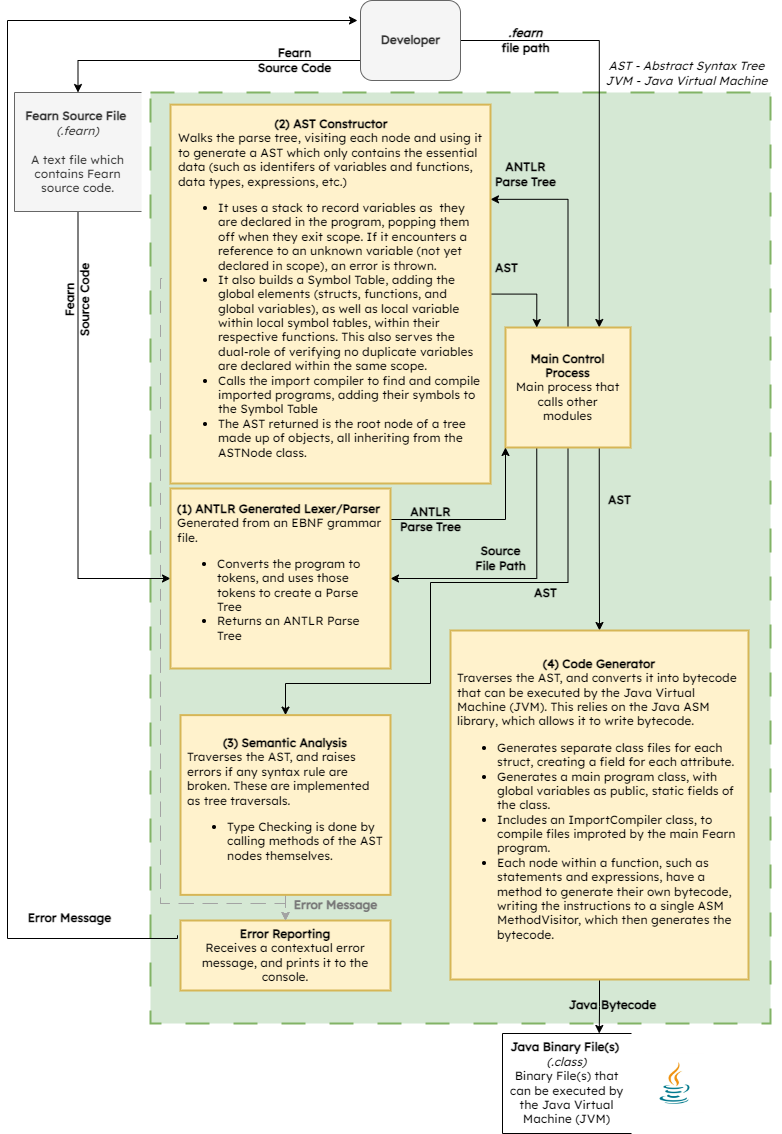

The diagram above was exported from draw.io. Its source (the exported page's mxGraphModel, read from the mxfile embedded in the PNG):
<mxGraphModel dx="1052" dy="552" grid="1" gridSize="10" guides="1" tooltips="1" connect="1" arrows="1" fold="1" page="1" pageScale="1" pageWidth="827" pageHeight="1169" math="0" shadow="0">
  <root>
    <mxCell id="0" />
    <mxCell id="1" parent="0" />
    <mxCell id="FDOePk3CcsMY8r-B2v0D-9" value="" style="html=1;dashed=1;whitespace=wrap;rounded=0;shadow=0;glass=0;sketch=0;arcSize=6;dashPattern=12 12;strokeWidth=2;fillColor=#d5e8d4;strokeColor=#82b366;fontColor=#000;labelBackgroundColor=none;fontFamily=Lexend;fontSource=https%3A%2F%2Ffonts.googleapis.com%2Fcss%3Ffamily%3DLexend;" parent="1" vertex="1">
      <mxGeometry x="150" y="99" width="620" height="931" as="geometry" />
    </mxCell>
    <mxCell id="4" style="edgeStyle=orthogonalEdgeStyle;html=1;exitX=0;exitY=0.75;exitDx=0;exitDy=0;entryX=0.5;entryY=0;entryDx=0;entryDy=0;fontFamily=Lexend;fontColor=#000000;fontSource=https%3A%2F%2Ffonts.googleapis.com%2Fcss%3Ffamily%3DLexend;rounded=0;" parent="1" source="FDOePk3CcsMY8r-B2v0D-2" target="FDOePk3CcsMY8r-B2v0D-3" edge="1">
      <mxGeometry relative="1" as="geometry" />
    </mxCell>
    <mxCell id="7" style="edgeStyle=orthogonalEdgeStyle;html=1;exitX=1;exitY=0.5;exitDx=0;exitDy=0;entryX=0.75;entryY=0;entryDx=0;entryDy=0;fontFamily=Lucida Console;fontColor=#000000;rounded=0;" parent="1" source="FDOePk3CcsMY8r-B2v0D-2" target="FDOePk3CcsMY8r-B2v0D-13" edge="1">
      <mxGeometry relative="1" as="geometry" />
    </mxCell>
    <mxCell id="FDOePk3CcsMY8r-B2v0D-2" value="&lt;b&gt;Developer&lt;/b&gt;" style="html=1;dashed=0;whitespace=wrap;rounded=1;glass=0;shadow=0;fontColor=#333333;labelBackgroundColor=none;fillColor=#f5f5f5;strokeColor=#666666;fontFamily=Lexend;fontSource=https%3A%2F%2Ffonts.googleapis.com%2Fcss%3Ffamily%3DLexend;" parent="1" vertex="1">
      <mxGeometry x="360" y="7" width="100" height="80" as="geometry" />
    </mxCell>
    <mxCell id="2" style="edgeStyle=orthogonalEdgeStyle;html=1;exitX=0.5;exitY=1;exitDx=0;exitDy=0;entryX=0;entryY=0.5;entryDx=0;entryDy=0;fontColor=#000000;fontFamily=Lexend;fontSource=https%3A%2F%2Ffonts.googleapis.com%2Fcss%3Ffamily%3DLexend;rounded=0;" parent="1" source="FDOePk3CcsMY8r-B2v0D-3" target="FDOePk3CcsMY8r-B2v0D-20" edge="1">
      <mxGeometry relative="1" as="geometry" />
    </mxCell>
    <mxCell id="FDOePk3CcsMY8r-B2v0D-3" value="&lt;b&gt;Fearn Source File&amp;nbsp;&lt;br&gt;&lt;/b&gt;&lt;i&gt;(.fearn)&lt;/i&gt;&lt;br&gt;&lt;br&gt;A text file which contains Fearn source code." style="html=1;dashed=0;whitespace=wrap;shape=partialRectangle;right=0;labelBackgroundColor=none;fillColor=#f5f5f5;strokeColor=#666666;fontColor=#333333;fontFamily=Lexend;fontSource=https%3A%2F%2Ffonts.googleapis.com%2Fcss%3Ffamily%3DLexend;whiteSpace=wrap;" parent="1" vertex="1">
      <mxGeometry x="14" y="99" width="127" height="119" as="geometry" />
    </mxCell>
    <mxCell id="FDOePk3CcsMY8r-B2v0D-6" value="&lt;b&gt;Fearn &lt;br&gt;Source Code&lt;/b&gt;" style="text;html=1;align=center;verticalAlign=middle;resizable=0;points=[];autosize=1;strokeColor=none;fillColor=none;fontStyle=0;fontColor=#000000;labelBackgroundColor=none;rotation=0;fontFamily=Lexend;fontSource=https%3A%2F%2Ffonts.googleapis.com%2Fcss%3Ffamily%3DLexend;" parent="1" vertex="1">
      <mxGeometry x="239" y="47" width="110" height="40" as="geometry" />
    </mxCell>
    <mxCell id="FDOePk3CcsMY8r-B2v0D-12" value="&lt;b style=&quot;&quot;&gt;&lt;font style=&quot;&quot; color=&quot;#000000&quot;&gt;&lt;i&gt;.fearn &lt;br&gt;&lt;/i&gt;file path&lt;/font&gt;&lt;/b&gt;" style="text;html=1;align=center;verticalAlign=middle;resizable=0;points=[];autosize=1;strokeColor=none;fillColor=none;fontStyle=0;fontColor=#FCFCFC;labelBackgroundColor=none;fontFamily=Lexend;fontSource=https%3A%2F%2Ffonts.googleapis.com%2Fcss%3Ffamily%3DLexend;" parent="1" vertex="1">
      <mxGeometry x="480" y="27" width="90" height="40" as="geometry" />
    </mxCell>
    <mxCell id="5a9ZOgXw7IuHZyECm6nj-28" style="edgeStyle=orthogonalEdgeStyle;html=1;exitX=0.5;exitY=1;exitDx=0;exitDy=0;entryX=0.5;entryY=0;entryDx=0;entryDy=0;fontFamily=Lucida Console;fontSize=10;fontColor=#000000;rounded=0;" parent="1" source="FDOePk3CcsMY8r-B2v0D-13" target="FDOePk3CcsMY8r-B2v0D-31" edge="1">
      <mxGeometry relative="1" as="geometry">
        <Array as="points">
          <mxPoint x="568" y="589" />
          <mxPoint x="430" y="589" />
          <mxPoint x="430" y="690" />
          <mxPoint x="285" y="690" />
        </Array>
      </mxGeometry>
    </mxCell>
    <mxCell id="5a9ZOgXw7IuHZyECm6nj-31" style="edgeStyle=orthogonalEdgeStyle;html=1;exitX=0.75;exitY=1;exitDx=0;exitDy=0;entryX=0.5;entryY=0;entryDx=0;entryDy=0;fontFamily=Lucida Console;fontSize=10;fontColor=#000000;rounded=0;" parent="1" source="FDOePk3CcsMY8r-B2v0D-13" target="Lwmc1quhXGIKUPtZlWm7-2" edge="1">
      <mxGeometry relative="1" as="geometry" />
    </mxCell>
    <mxCell id="5a9ZOgXw7IuHZyECm6nj-33" style="edgeStyle=orthogonalEdgeStyle;html=1;exitX=0.5;exitY=0;exitDx=0;exitDy=0;entryX=1;entryY=0.25;entryDx=0;entryDy=0;fontFamily=Lucida Console;fontSize=10;fontColor=#000000;rounded=0;" parent="1" source="FDOePk3CcsMY8r-B2v0D-13" target="5a9ZOgXw7IuHZyECm6nj-17" edge="1">
      <mxGeometry relative="1" as="geometry" />
    </mxCell>
    <mxCell id="5a9ZOgXw7IuHZyECm6nj-38" style="edgeStyle=orthogonalEdgeStyle;html=1;exitX=0.25;exitY=1;exitDx=0;exitDy=0;entryX=1;entryY=0.5;entryDx=0;entryDy=0;fontFamily=Lucida Console;fontSize=10;fontColor=#000000;rounded=0;" parent="1" source="FDOePk3CcsMY8r-B2v0D-13" target="FDOePk3CcsMY8r-B2v0D-20" edge="1">
      <mxGeometry relative="1" as="geometry">
        <Array as="points">
          <mxPoint x="536" y="585" />
        </Array>
      </mxGeometry>
    </mxCell>
    <mxCell id="FDOePk3CcsMY8r-B2v0D-13" value="&lt;b&gt;Main Control Process&lt;br&gt;&lt;/b&gt;Main process that calls other modules" style="html=1;dashed=0;whitespace=wrap;rounded=0;shadow=0;glass=0;sketch=0;strokeWidth=2;fillColor=#fff2cc;strokeColor=#d6b656;horizontal=1;whiteSpace=wrap;fontColor=#000;labelBackgroundColor=none;fontFamily=Lexend;fontSource=https%3A%2F%2Ffonts.googleapis.com%2Fcss%3Ffamily%3DLexend;spacing=8;" parent="1" vertex="1">
      <mxGeometry x="505" y="334" width="125" height="120" as="geometry" />
    </mxCell>
    <mxCell id="5a9ZOgXw7IuHZyECm6nj-39" style="edgeStyle=orthogonalEdgeStyle;html=1;exitX=1;exitY=0.25;exitDx=0;exitDy=0;entryX=0;entryY=1;entryDx=0;entryDy=0;fontFamily=Lucida Console;fontSize=10;fontColor=#000000;rounded=0;" parent="1" source="FDOePk3CcsMY8r-B2v0D-20" target="FDOePk3CcsMY8r-B2v0D-13" edge="1">
      <mxGeometry relative="1" as="geometry">
        <Array as="points">
          <mxPoint x="390" y="526" />
          <mxPoint x="505" y="526" />
        </Array>
      </mxGeometry>
    </mxCell>
    <mxCell id="5a9ZOgXw7IuHZyECm6nj-45" style="edgeStyle=orthogonalEdgeStyle;html=1;exitX=0;exitY=0.75;exitDx=0;exitDy=0;entryX=0.5;entryY=0;entryDx=0;entryDy=0;dashed=1;dashPattern=12 12;strokeColor=#A3A3A3;fontFamily=Lucida Console;fontSize=10;fontColor=#000000;rounded=0;" parent="1" source="FDOePk3CcsMY8r-B2v0D-20" target="FDOePk3CcsMY8r-B2v0D-29" edge="1">
      <mxGeometry relative="1" as="geometry">
        <Array as="points">
          <mxPoint x="170" y="616" />
          <mxPoint x="160" y="616" />
          <mxPoint x="160" y="910" />
          <mxPoint x="285" y="910" />
        </Array>
      </mxGeometry>
    </mxCell>
    <mxCell id="FDOePk3CcsMY8r-B2v0D-20" value="&lt;div style=&quot;text-align: left;&quot;&gt;&lt;b style=&quot;background-color: initial;&quot;&gt;(1) ANTLR Generated Lexer/Parser&lt;/b&gt;&lt;/div&gt;&lt;b&gt;&lt;div style=&quot;text-align: left;&quot;&gt;&lt;span style=&quot;background-color: initial; font-weight: normal;&quot;&gt;Generated from an EBNF grammar file.&lt;/span&gt;&lt;/div&gt;&lt;div style=&quot;text-align: left;&quot;&gt;&lt;ul&gt;&lt;li&gt;&lt;span style=&quot;background-color: initial; font-weight: normal;&quot;&gt;Converts the program to tokens, and uses those tokens to create a Parse Tree&lt;/span&gt;&lt;/li&gt;&lt;li&gt;&lt;span style=&quot;background-color: initial; font-weight: normal;&quot;&gt;Returns an ANTLR Parse Tree&lt;/span&gt;&lt;/li&gt;&lt;/ul&gt;&lt;/div&gt;&lt;/b&gt;" style="html=1;dashed=0;whitespace=wrap;rounded=0;shadow=0;glass=0;strokeWidth=2;fillColor=#fff2cc;strokeColor=#d6b656;whiteSpace=wrap;fontColor=#000;labelBackgroundColor=none;fontFamily=Lexend;fontSource=https%3A%2F%2Ffonts.googleapis.com%2Fcss%3Ffamily%3DLexend;labelPadding=10;spacing=8;" parent="1" vertex="1">
      <mxGeometry x="170" y="495" width="220" height="180" as="geometry" />
    </mxCell>
    <mxCell id="FDOePk3CcsMY8r-B2v0D-22" value="&lt;b&gt;&lt;font&gt;Fearn &lt;br&gt;Source Code&lt;/font&gt;&lt;/b&gt;" style="text;html=1;align=center;verticalAlign=middle;resizable=0;points=[];autosize=1;strokeColor=none;fillColor=none;fontStyle=0;fontColor=#000;labelBackgroundColor=none;fontFamily=Lexend;fontSource=https%3A%2F%2Ffonts.googleapis.com%2Fcss%3Ffamily%3DLexend;rotation=-90;" parent="1" vertex="1">
      <mxGeometry x="22" y="287" width="110" height="40" as="geometry" />
    </mxCell>
    <mxCell id="FDOePk3CcsMY8r-B2v0D-27" value="&lt;b style=&quot;&quot;&gt;Source&lt;br&gt;File Path&lt;/b&gt;" style="text;html=1;align=center;verticalAlign=middle;resizable=0;points=[];autosize=1;strokeColor=none;fillColor=none;fontStyle=0;fontColor=#000;labelBackgroundColor=none;fontFamily=Lexend;fontSource=https%3A%2F%2Ffonts.googleapis.com%2Fcss%3Ffamily%3DLexend;" parent="1" vertex="1">
      <mxGeometry x="465" y="545" width="70" height="40" as="geometry" />
    </mxCell>
    <mxCell id="15" style="edgeStyle=orthogonalEdgeStyle;html=1;exitX=0;exitY=0.5;exitDx=0;exitDy=0;entryX=0;entryY=0.25;entryDx=0;entryDy=0;fontFamily=Lucida Console;fontColor=#000000;startArrow=none;rounded=0;" parent="1" edge="1">
      <mxGeometry relative="1" as="geometry">
        <mxPoint x="177" y="941.75" as="sourcePoint" />
        <mxPoint x="357" y="27" as="targetPoint" />
        <Array as="points">
          <mxPoint x="7" y="945" />
          <mxPoint x="7" y="27" />
        </Array>
      </mxGeometry>
    </mxCell>
    <mxCell id="FDOePk3CcsMY8r-B2v0D-29" value="&lt;b&gt;Error Reporting&lt;/b&gt;&lt;br&gt;Receives a contextual error message, and prints it to the console." style="html=1;dashed=0;whitespace=wrap;rounded=0;shadow=0;glass=0;sketch=0;strokeWidth=2;fillColor=#fff2cc;strokeColor=#d6b656;whiteSpace=wrap;fontColor=#000;labelBackgroundColor=none;fontFamily=Lexend;fontSource=https%3A%2F%2Ffonts.googleapis.com%2Fcss%3Ffamily%3DLexend;" parent="1" vertex="1">
      <mxGeometry x="180" y="927" width="210" height="70" as="geometry" />
    </mxCell>
    <mxCell id="5a9ZOgXw7IuHZyECm6nj-44" style="edgeStyle=orthogonalEdgeStyle;html=1;exitX=0.5;exitY=1;exitDx=0;exitDy=0;entryX=0.5;entryY=0;entryDx=0;entryDy=0;dashed=1;dashPattern=12 12;strokeColor=#A3A3A3;fontFamily=Lucida Console;fontSize=10;fontColor=#000000;" parent="1" source="FDOePk3CcsMY8r-B2v0D-31" target="FDOePk3CcsMY8r-B2v0D-29" edge="1">
      <mxGeometry relative="1" as="geometry" />
    </mxCell>
    <mxCell id="FDOePk3CcsMY8r-B2v0D-31" value="&lt;b&gt;(3) Semantic Analysis&lt;/b&gt;&lt;br&gt;&lt;div style=&quot;text-align: left;&quot;&gt;&lt;span style=&quot;background-color: initial;&quot;&gt;Traverses the AST, and raises errors if any syntax rule are broken. These are implemented as tree traversals.&lt;/span&gt;&lt;/div&gt;&lt;div style=&quot;text-align: left;&quot;&gt;&lt;ul&gt;&lt;li&gt;&lt;span style=&quot;background-color: initial;&quot;&gt;Type Checking is done by calling methods of the AST nodes themselves.&lt;/span&gt;&lt;/li&gt;&lt;/ul&gt;&lt;/div&gt;" style="html=1;dashed=0;whitespace=wrap;rounded=0;shadow=0;glass=0;sketch=0;strokeWidth=2;fillColor=#fff2cc;strokeColor=#d6b656;whiteSpace=wrap;fontColor=#000;labelBackgroundColor=none;fontFamily=Lexend;fontSource=https%3A%2F%2Ffonts.googleapis.com%2Fcss%3Ffamily%3DLexend;spacing=8;" parent="1" vertex="1">
      <mxGeometry x="180" y="721.63" width="210" height="179.75" as="geometry" />
    </mxCell>
    <mxCell id="5a9ZOgXw7IuHZyECm6nj-48" style="edgeStyle=orthogonalEdgeStyle;rounded=0;html=1;exitX=0.5;exitY=1;exitDx=0;exitDy=0;entryX=0.75;entryY=0;entryDx=0;entryDy=0;strokeColor=#000000;fontFamily=Lucida Console;fontSize=10;fontColor=#787878;" parent="1" source="Lwmc1quhXGIKUPtZlWm7-2" target="Lwmc1quhXGIKUPtZlWm7-27" edge="1">
      <mxGeometry relative="1" as="geometry" />
    </mxCell>
    <mxCell id="Lwmc1quhXGIKUPtZlWm7-2" value="&lt;b&gt;(4) Code Generator&lt;/b&gt;&lt;br&gt;&lt;div style=&quot;text-align: left;&quot;&gt;&lt;span style=&quot;background-color: initial;&quot;&gt;Traverses the AST, and converts it into bytecode that can be executed by the Java Virtual Machine (JVM). This relies on the Java ASM library, which allows it to write bytecode.&lt;/span&gt;&lt;/div&gt;&lt;div style=&quot;text-align: left;&quot;&gt;&lt;ul&gt;&lt;li&gt;Generates separate class files for each struct, creating a field for each attribute.&lt;/li&gt;&lt;li&gt;Generates a main program class, with global variables as public, static fields of the class.&amp;nbsp;&lt;/li&gt;&lt;li&gt;Includes an ImportCompiler class, to compile files improted by the main Fearn program.&lt;/li&gt;&lt;li&gt;Each node within a function, such as statements and expressions, have a method to generate their own bytecode, writing the instructions to a single ASM MethodVisitor, which then generates the bytecode.&lt;/li&gt;&lt;/ul&gt;&lt;/div&gt;" style="html=1;dashed=0;whitespace=wrap;rounded=0;shadow=0;glass=0;sketch=0;strokeWidth=2;fillColor=#fff2cc;strokeColor=#d6b656;whiteSpace=wrap;fontColor=#000;labelBackgroundColor=none;fontFamily=Lexend;fontSource=https%3A%2F%2Ffonts.googleapis.com%2Fcss%3Ffamily%3DLexend;spacing=8;" parent="1" vertex="1">
      <mxGeometry x="450" y="637" width="298" height="349" as="geometry" />
    </mxCell>
    <mxCell id="Lwmc1quhXGIKUPtZlWm7-27" value="&lt;b&gt;Java Binary File(s)&lt;/b&gt;&amp;nbsp;&lt;br&gt;&lt;i&gt;(.class)&lt;/i&gt;&lt;br&gt;Binary File(s) that can be executed by the Java Virtual Machine (JVM)" style="html=1;dashed=0;whitespace=wrap;shape=partialRectangle;right=0;fontColor=#000;labelBackgroundColor=none;fontFamily=Lexend;fontSource=https%3A%2F%2Ffonts.googleapis.com%2Fcss%3Ffamily%3DLexend;whiteSpace=wrap;" parent="1" vertex="1">
      <mxGeometry x="502" y="1040" width="129" height="100" as="geometry" />
    </mxCell>
    <mxCell id="Lwmc1quhXGIKUPtZlWm7-29" value="&lt;b&gt;Java Bytecode&lt;br&gt;&lt;/b&gt;" style="text;html=1;align=center;verticalAlign=middle;resizable=0;points=[];autosize=1;strokeColor=none;fillColor=none;fontStyle=0;fontColor=#000;labelBackgroundColor=none;fontFamily=Lexend;fontSource=https%3A%2F%2Ffonts.googleapis.com%2Fcss%3Ffamily%3DLexend;" parent="1" vertex="1">
      <mxGeometry x="557" y="997" width="110" height="30" as="geometry" />
    </mxCell>
    <mxCell id="5" value="" style="shape=image;verticalLabelPosition=bottom;labelBackgroundColor=default;verticalAlign=top;aspect=fixed;imageAspect=0;image=data:image/jpeg,(base64 omitted: 26160 chars);" parent="1" vertex="1">
      <mxGeometry x="645" y="1060.5" width="59" height="59" as="geometry" />
    </mxCell>
    <mxCell id="8" value="&lt;b&gt;&lt;i&gt;AST&lt;/i&gt;&lt;/b&gt;" style="text;html=1;align=center;verticalAlign=middle;resizable=0;points=[];autosize=1;strokeColor=none;fillColor=none;fontStyle=0;fontColor=#000;labelBackgroundColor=none;fontFamily=Lexend;fontSource=https%3A%2F%2Ffonts.googleapis.com%2Fcss%3Ffamily%3DLexend;" parent="1" vertex="1">
      <mxGeometry x="415" y="176" width="50" height="30" as="geometry" />
    </mxCell>
    <mxCell id="5a9ZOgXw7IuHZyECm6nj-34" style="edgeStyle=orthogonalEdgeStyle;html=1;exitX=1;exitY=0.5;exitDx=0;exitDy=0;entryX=0.25;entryY=0;entryDx=0;entryDy=0;fontFamily=Lucida Console;fontSize=10;fontColor=#000000;rounded=0;" parent="1" source="5a9ZOgXw7IuHZyECm6nj-17" target="FDOePk3CcsMY8r-B2v0D-13" edge="1">
      <mxGeometry relative="1" as="geometry" />
    </mxCell>
    <mxCell id="5a9ZOgXw7IuHZyECm6nj-43" style="edgeStyle=orthogonalEdgeStyle;html=1;exitX=0;exitY=0.5;exitDx=0;exitDy=0;entryX=0.5;entryY=0;entryDx=0;entryDy=0;fontFamily=Lucida Console;fontSize=10;fontColor=#000000;dashed=1;dashPattern=12 12;strokeColor=#A3A3A3;rounded=0;" parent="1" source="5a9ZOgXw7IuHZyECm6nj-17" target="FDOePk3CcsMY8r-B2v0D-29" edge="1">
      <mxGeometry relative="1" as="geometry">
        <Array as="points">
          <mxPoint x="170" y="285" />
          <mxPoint x="160" y="285" />
          <mxPoint x="160" y="910" />
          <mxPoint x="285" y="910" />
        </Array>
      </mxGeometry>
    </mxCell>
    <mxCell id="5a9ZOgXw7IuHZyECm6nj-17" value="&lt;div style=&quot;text-align: center;&quot;&gt;&lt;b style=&quot;background-color: initial;&quot;&gt;(2) AST Constructor&lt;/b&gt;&lt;/div&gt;&lt;div style=&quot;&quot;&gt;Walks the parse tree, visiting each node and using it to generate a AST which only contains the essential data (such as identifers of variables and functions, data types, expressions, etc.)&lt;/div&gt;&lt;div style=&quot;&quot;&gt;&lt;ul&gt;&lt;li&gt;It uses a stack to record variables as&amp;nbsp; they are declared in the program, popping them off when they exit scope. If it encounters a reference to an unknown variable (not yet declared in scope), an error is thrown.&lt;/li&gt;&lt;li&gt;It also builds a Symbol Table, adding the global elements (structs, functions, and global variables), as well as local variable within local symbol tables, within their respective functions. This also serves the dual-role of verifying no duplicate variables are declared within the same scope.&lt;/li&gt;&lt;li style=&quot;border-color: var(--border-color);&quot;&gt;Calls the import compiler to find and compile imported programs, adding their symbols to the Symbol Table&lt;/li&gt;&lt;li&gt;The AST returned is the root node of a tree made up of objects, all inheriting from the ASTNode class.&amp;nbsp;&lt;/li&gt;&lt;/ul&gt;&lt;/div&gt;" style="html=1;dashed=0;whitespace=wrap;rounded=0;shadow=0;glass=0;strokeWidth=2;fillColor=#fff2cc;strokeColor=#d6b656;whiteSpace=wrap;fontColor=#000;labelBackgroundColor=none;fontFamily=Lexend;fontSource=https%3A%2F%2Ffonts.googleapis.com%2Fcss%3Ffamily%3DLexend;labelPadding=10;spacing=8;align=left;" parent="1" vertex="1">
      <mxGeometry x="170" y="111.13" width="320" height="378.87" as="geometry" />
    </mxCell>
    <mxCell id="5a9ZOgXw7IuHZyECm6nj-23" value="&lt;b&gt;ANTLR &lt;br&gt;Parse Tree&lt;/b&gt;" style="text;html=1;align=center;verticalAlign=middle;resizable=0;points=[];autosize=1;strokeColor=none;fillColor=none;fontStyle=0;fontColor=#000;labelBackgroundColor=none;fontFamily=Lexend;fontSource=https%3A%2F%2Ffonts.googleapis.com%2Fcss%3Ffamily%3DLexend;" parent="1" vertex="1">
      <mxGeometry x="485" y="161" width="80" height="40" as="geometry" />
    </mxCell>
    <mxCell id="Lwmc1quhXGIKUPtZlWm7-19" value="&lt;b&gt;Error Message&lt;/b&gt;" style="text;html=1;align=center;verticalAlign=middle;resizable=0;points=[];autosize=1;strokeColor=none;fillColor=none;fontStyle=0;fontColor=#000;labelBackgroundColor=none;fontFamily=Lexend;fontSource=https%3A%2F%2Ffonts.googleapis.com%2Fcss%3Ffamily%3DLexend;" parent="1" vertex="1">
      <mxGeometry x="14" y="910" width="110" height="30" as="geometry" />
    </mxCell>
    <mxCell id="5a9ZOgXw7IuHZyECm6nj-35" value="&lt;b&gt;AST&lt;br&gt;&lt;/b&gt;" style="text;html=1;align=center;verticalAlign=middle;resizable=0;points=[];autosize=1;strokeColor=none;fillColor=none;fontStyle=0;fontColor=#000;labelBackgroundColor=none;fontFamily=Lexend;fontSource=https%3A%2F%2Ffonts.googleapis.com%2Fcss%3Ffamily%3DLexend;" parent="1" vertex="1">
      <mxGeometry x="481" y="260" width="50" height="30" as="geometry" />
    </mxCell>
    <mxCell id="5a9ZOgXw7IuHZyECm6nj-37" value="&lt;b&gt;AST&lt;br&gt;&lt;/b&gt;" style="text;html=1;align=center;verticalAlign=middle;resizable=0;points=[];autosize=1;strokeColor=none;fillColor=none;fontStyle=0;fontColor=#000;labelBackgroundColor=none;fontFamily=Lexend;fontSource=https%3A%2F%2Ffonts.googleapis.com%2Fcss%3Ffamily%3DLexend;" parent="1" vertex="1">
      <mxGeometry x="520" y="585" width="50" height="30" as="geometry" />
    </mxCell>
    <mxCell id="5a9ZOgXw7IuHZyECm6nj-40" value="&lt;b&gt;ANTLR &lt;br&gt;Parse Tree&lt;/b&gt;" style="text;html=1;align=center;verticalAlign=middle;resizable=0;points=[];autosize=1;strokeColor=none;fillColor=none;fontStyle=0;fontColor=#000;labelBackgroundColor=none;fontFamily=Lexend;fontSource=https%3A%2F%2Ffonts.googleapis.com%2Fcss%3Ffamily%3DLexend;" parent="1" vertex="1">
      <mxGeometry x="390" y="506" width="80" height="40" as="geometry" />
    </mxCell>
    <mxCell id="5a9ZOgXw7IuHZyECm6nj-46" value="&lt;b&gt;Error Message&lt;/b&gt;" style="text;html=1;align=center;verticalAlign=middle;resizable=0;points=[];autosize=1;strokeColor=none;fillColor=none;fontStyle=0;fontColor=#787878;labelBackgroundColor=none;fontFamily=Lexend;fontSource=https%3A%2F%2Ffonts.googleapis.com%2Fcss%3Ffamily%3DLexend;" parent="1" vertex="1">
      <mxGeometry x="280" y="897" width="110" height="30" as="geometry" />
    </mxCell>
    <mxCell id="5a9ZOgXw7IuHZyECm6nj-47" value="&lt;b&gt;AST&lt;br&gt;&lt;/b&gt;" style="text;html=1;align=center;verticalAlign=middle;resizable=0;points=[];autosize=1;strokeColor=none;fillColor=none;fontStyle=0;fontColor=#000;labelBackgroundColor=none;fontFamily=Lexend;fontSource=https%3A%2F%2Ffonts.googleapis.com%2Fcss%3Ffamily%3DLexend;" parent="1" vertex="1">
      <mxGeometry x="594" y="492" width="50" height="30" as="geometry" />
    </mxCell>
    <mxCell id="16" value="&lt;font data-font-src=&quot;https://fonts.googleapis.com/css?family=Lexend&quot; face=&quot;Lexend&quot;&gt;&lt;i&gt;AST - Abstract Syntax Tree&lt;br&gt;JVM - Java Virtual Machine&lt;br&gt;&lt;/i&gt;&lt;/font&gt;" style="text;html=1;align=center;verticalAlign=middle;resizable=0;points=[];autosize=1;strokeColor=none;fillColor=none;" parent="1" vertex="1">
      <mxGeometry x="591" y="60" width="190" height="40" as="geometry" />
    </mxCell>
  </root>
</mxGraphModel>